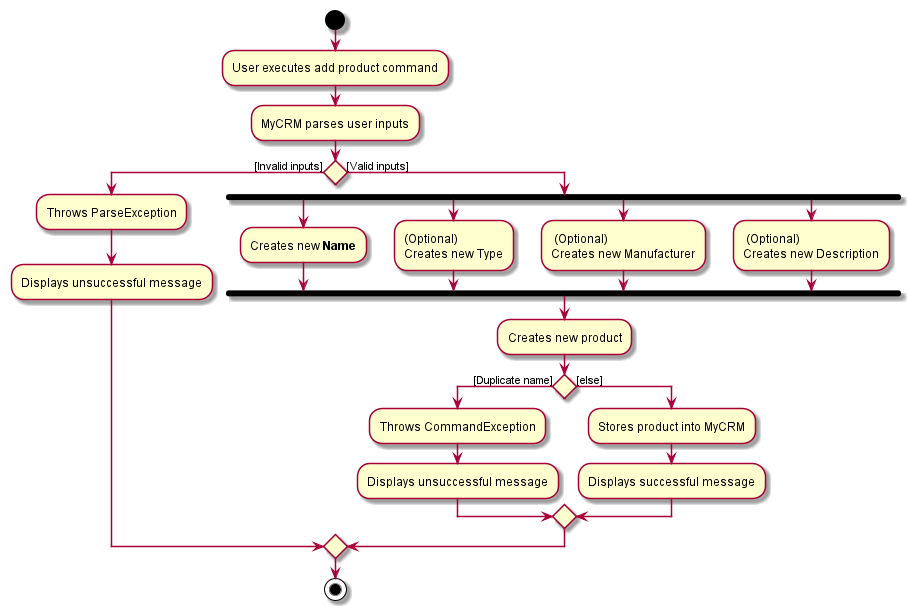

The diagram above was rendered by PlantUML. Its source (embedded in the PNG):
@startuml
start
:User executes add product command;
:MyCRM parses user inputs;
if () then ([Invalid inputs])
    :Throws ParseException;
    :Displays unsuccessful message;
else ([Valid inputs])
    fork
    :Creates new **Name**;
    fork again
    :(Optional)
    Creates new Type;
    fork again
    : (Optional)
    Creates new Manufacturer;
    fork again
    : (Optional)
    Creates new Description;
    end fork
:Creates new product;
if () then ([Duplicate name])
    :Throws CommandException;
    :Displays unsuccessful message;
else ([else])

    :Stores product into MyCRM;
    :Displays successful message;
endif
endif
stop

@enduml